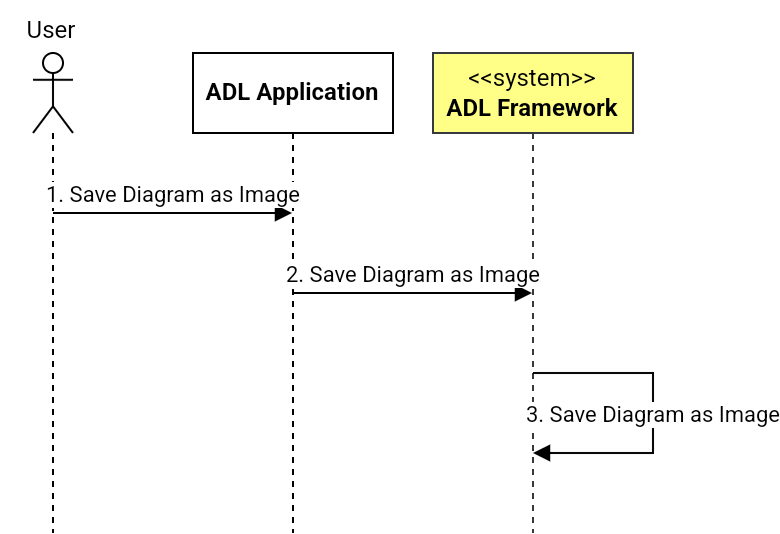

The diagram above was exported from draw.io. Its source (the exported page's mxGraphModel, read from the mxfile embedded in the PNG):
<mxGraphModel dx="1394" dy="747" grid="1" gridSize="10" guides="1" tooltips="1" connect="1" arrows="1" fold="1" page="1" pageScale="1" pageWidth="850" pageHeight="1100" math="0" shadow="0">
  <root>
    <mxCell id="0" />
    <mxCell id="1" parent="0" />
    <mxCell id="eDvLhsXWexeAyYfK2yH7-1" value="" style="shape=umlLifeline;perimeter=lifelinePerimeter;whiteSpace=wrap;html=1;container=1;dropTarget=0;collapsible=0;recursiveResize=0;outlineConnect=0;portConstraint=eastwest;newEdgeStyle={&quot;curved&quot;:0,&quot;rounded&quot;:0};participant=umlActor;" parent="1" vertex="1">
      <mxGeometry x="110" y="80" width="20" height="240" as="geometry" />
    </mxCell>
    <mxCell id="eDvLhsXWexeAyYfK2yH7-2" value="ADL Application" style="shape=umlLifeline;perimeter=lifelinePerimeter;whiteSpace=wrap;html=1;container=1;dropTarget=0;collapsible=0;recursiveResize=0;outlineConnect=0;portConstraint=eastwest;newEdgeStyle={&quot;curved&quot;:0,&quot;rounded&quot;:0};fontStyle=1" parent="1" vertex="1">
      <mxGeometry x="190" y="80" width="100" height="240" as="geometry" />
    </mxCell>
    <mxCell id="eDvLhsXWexeAyYfK2yH7-3" value="&amp;lt;&amp;lt;system&amp;gt;&amp;gt;&lt;br&gt;&lt;b&gt;ADL Framework&lt;/b&gt;" style="shape=umlLifeline;perimeter=lifelinePerimeter;whiteSpace=wrap;html=1;container=1;dropTarget=0;collapsible=0;recursiveResize=0;outlineConnect=0;portConstraint=eastwest;newEdgeStyle={&quot;curved&quot;:0,&quot;rounded&quot;:0};fillColor=#ffff88;strokeColor=#36393d;" parent="1" vertex="1">
      <mxGeometry x="310" y="80" width="100" height="240" as="geometry" />
    </mxCell>
    <mxCell id="eDvLhsXWexeAyYfK2yH7-5" value="User" style="text;html=1;align=center;verticalAlign=middle;resizable=0;points=[];autosize=1;strokeColor=none;fillColor=none;" parent="1" vertex="1">
      <mxGeometry x="94" y="54" width="50" height="30" as="geometry" />
    </mxCell>
    <mxCell id="eDvLhsXWexeAyYfK2yH7-6" value="1. Save Diagram as Image" style="html=1;verticalAlign=bottom;endArrow=block;curved=0;rounded=0;" parent="1" target="eDvLhsXWexeAyYfK2yH7-2" edge="1">
      <mxGeometry x="0.0042" width="80" relative="1" as="geometry">
        <mxPoint x="120" y="160" as="sourcePoint" />
        <mxPoint x="200" y="160" as="targetPoint" />
        <mxPoint as="offset" />
      </mxGeometry>
    </mxCell>
    <mxCell id="eDvLhsXWexeAyYfK2yH7-8" value="2. Save Diagram as Image" style="html=1;verticalAlign=bottom;endArrow=block;curved=0;rounded=0;" parent="1" target="eDvLhsXWexeAyYfK2yH7-3" edge="1">
      <mxGeometry x="0.0042" width="80" relative="1" as="geometry">
        <mxPoint x="240" y="200" as="sourcePoint" />
        <mxPoint x="320" y="200" as="targetPoint" />
        <mxPoint as="offset" />
      </mxGeometry>
    </mxCell>
    <mxCell id="eDvLhsXWexeAyYfK2yH7-9" value="3. Save Diagram as Image" style="html=1;verticalAlign=bottom;endArrow=block;rounded=0;edgeStyle=elbowEdgeStyle;" parent="1" edge="1">
      <mxGeometry x="0.125" width="80" relative="1" as="geometry">
        <mxPoint x="360" y="240" as="sourcePoint" />
        <mxPoint x="360" y="280" as="targetPoint" />
        <Array as="points">
          <mxPoint x="420" y="260" />
        </Array>
        <mxPoint as="offset" />
      </mxGeometry>
    </mxCell>
  </root>
</mxGraphModel>